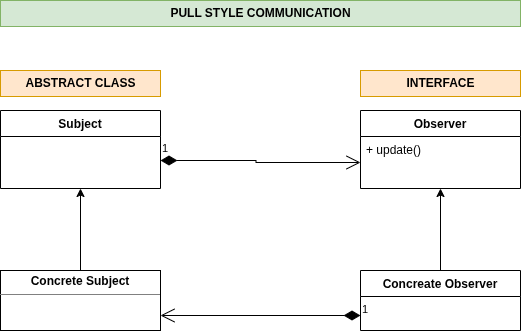

The diagram above was exported from draw.io. Its source (the exported page's mxGraphModel, read from the mxfile embedded in the PNG):
<mxGraphModel dx="860" dy="452" grid="1" gridSize="10" guides="1" tooltips="1" connect="1" arrows="1" fold="1" page="1" pageScale="1" pageWidth="850" pageHeight="1100" math="0" shadow="0">
  <root>
    <mxCell id="0" />
    <mxCell id="1" parent="0" />
    <mxCell id="1RbV9iS5PjVHZZ7ohUXs-2" parent="1" style="text;align=center;fontStyle=1;verticalAlign=middle;spacingLeft=3;spacingRight=3;strokeColor=#d79b00;rotatable=0;points=[[0,0.5],[1,0.5]];portConstraint=eastwest;html=1;fillColor=#ffe6cc;" value="ABSTRACT CLASS" vertex="1">
      <mxGeometry height="26" width="160" x="80" y="120" as="geometry" />
    </mxCell>
    <mxCell id="1RbV9iS5PjVHZZ7ohUXs-8" parent="1" style="swimlane;fontStyle=1;align=center;verticalAlign=top;childLayout=stackLayout;horizontal=1;startSize=26;horizontalStack=0;resizeParent=1;resizeParentMax=0;resizeLast=0;collapsible=1;marginBottom=0;whiteSpace=wrap;html=1;" value="Subject" vertex="1">
      <mxGeometry height="78" width="160" x="80" y="160" as="geometry" />
    </mxCell>
    <mxCell id="1RbV9iS5PjVHZZ7ohUXs-11" parent="1RbV9iS5PjVHZZ7ohUXs-8" style="text;strokeColor=none;fillColor=none;align=left;verticalAlign=top;spacingLeft=4;spacingRight=4;overflow=hidden;rotatable=0;points=[[0,0.5],[1,0.5]];portConstraint=eastwest;whiteSpace=wrap;html=1;" value="&lt;div&gt;&lt;br&gt;&lt;/div&gt;" vertex="1">
      <mxGeometry height="52" width="160" y="26" as="geometry" />
    </mxCell>
    <mxCell id="1RbV9iS5PjVHZZ7ohUXs-22" edge="1" parent="1" source="1RbV9iS5PjVHZZ7ohUXs-12" style="edgeStyle=orthogonalEdgeStyle;rounded=0;orthogonalLoop=1;jettySize=auto;html=1;entryX=0.5;entryY=1;entryDx=0;entryDy=0;" target="1RbV9iS5PjVHZZ7ohUXs-8">
      <mxGeometry relative="1" as="geometry" />
    </mxCell>
    <mxCell id="1RbV9iS5PjVHZZ7ohUXs-12" parent="1" style="verticalAlign=top;align=left;overflow=fill;html=1;whiteSpace=wrap;" value="&lt;p style=&quot;margin:0px;margin-top:4px;text-align:center;&quot;&gt;&lt;b&gt;Concrete Subject&lt;/b&gt;&lt;/p&gt;&lt;hr size=&quot;1&quot; style=&quot;border-style:solid;&quot;&gt;&lt;div style=&quot;height:2px;&quot;&gt;&lt;/div&gt;" vertex="1">
      <mxGeometry height="60" width="160" x="80" y="320" as="geometry" />
    </mxCell>
    <mxCell id="1RbV9iS5PjVHZZ7ohUXs-13" parent="1" style="text;align=center;fontStyle=1;verticalAlign=middle;spacingLeft=3;spacingRight=3;strokeColor=#d79b00;rotatable=0;points=[[0,0.5],[1,0.5]];portConstraint=eastwest;html=1;fillColor=#ffe6cc;" value="INTERFACE" vertex="1">
      <mxGeometry height="26" width="160" x="440" y="120" as="geometry" />
    </mxCell>
    <mxCell id="1RbV9iS5PjVHZZ7ohUXs-14" parent="1" style="swimlane;fontStyle=1;align=center;verticalAlign=top;childLayout=stackLayout;horizontal=1;startSize=26;horizontalStack=0;resizeParent=1;resizeParentMax=0;resizeLast=0;collapsible=1;marginBottom=0;whiteSpace=wrap;html=1;" value="Observer" vertex="1">
      <mxGeometry height="78" width="160" x="440" y="160" as="geometry" />
    </mxCell>
    <mxCell id="1RbV9iS5PjVHZZ7ohUXs-15" parent="1RbV9iS5PjVHZZ7ohUXs-14" style="text;strokeColor=none;fillColor=none;align=left;verticalAlign=top;spacingLeft=4;spacingRight=4;overflow=hidden;rotatable=0;points=[[0,0.5],[1,0.5]];portConstraint=eastwest;whiteSpace=wrap;html=1;" value="&lt;div&gt;+ update()&lt;/div&gt;" vertex="1">
      <mxGeometry height="52" width="160" y="26" as="geometry" />
    </mxCell>
    <mxCell id="1RbV9iS5PjVHZZ7ohUXs-16" edge="1" parent="1" style="endArrow=open;html=1;endSize=12;startArrow=diamondThin;startSize=14;startFill=1;edgeStyle=orthogonalEdgeStyle;align=left;verticalAlign=bottom;rounded=0;entryX=0;entryY=0.5;entryDx=0;entryDy=0;" target="1RbV9iS5PjVHZZ7ohUXs-15" value="1">
      <mxGeometry relative="1" x="-1" y="3" as="geometry">
        <Array as="points">
          <mxPoint x="335.5" y="210" />
          <mxPoint x="335.5" y="212" />
        </Array>
        <mxPoint x="240" y="210" as="sourcePoint" />
        <mxPoint x="400" y="210" as="targetPoint" />
      </mxGeometry>
    </mxCell>
    <mxCell id="1RbV9iS5PjVHZZ7ohUXs-21" edge="1" parent="1" source="1RbV9iS5PjVHZZ7ohUXs-19" style="edgeStyle=orthogonalEdgeStyle;rounded=0;orthogonalLoop=1;jettySize=auto;html=1;entryX=0.5;entryY=1;entryDx=0;entryDy=0;" target="1RbV9iS5PjVHZZ7ohUXs-14">
      <mxGeometry relative="1" as="geometry" />
    </mxCell>
    <mxCell id="1RbV9iS5PjVHZZ7ohUXs-19" parent="1" style="swimlane;fontStyle=1;align=center;verticalAlign=top;childLayout=stackLayout;horizontal=1;startSize=26;horizontalStack=0;resizeParent=1;resizeParentMax=0;resizeLast=0;collapsible=1;marginBottom=0;whiteSpace=wrap;html=1;" value="Concreate Observer" vertex="1">
      <mxGeometry height="60" width="160" x="440" y="320" as="geometry" />
    </mxCell>
    <mxCell id="1RbV9iS5PjVHZZ7ohUXs-23" edge="1" parent="1" source="1RbV9iS5PjVHZZ7ohUXs-19" style="endArrow=open;html=1;endSize=12;startArrow=diamondThin;startSize=14;startFill=1;edgeStyle=orthogonalEdgeStyle;align=left;verticalAlign=bottom;rounded=0;entryX=1;entryY=0.75;entryDx=0;entryDy=0;exitX=0;exitY=0.75;exitDx=0;exitDy=0;" target="1RbV9iS5PjVHZZ7ohUXs-12" value="1">
      <mxGeometry relative="1" x="-1" y="3" as="geometry">
        <mxPoint x="350" y="240" as="sourcePoint" />
        <mxPoint x="510" y="240" as="targetPoint" />
      </mxGeometry>
    </mxCell>
    <mxCell id="1RbV9iS5PjVHZZ7ohUXs-24" parent="1" style="text;align=center;fontStyle=1;verticalAlign=middle;spacingLeft=3;spacingRight=3;strokeColor=#82b366;rotatable=0;points=[[0,0.5],[1,0.5]];portConstraint=eastwest;html=1;fillColor=#d5e8d4;" value="PULL STYLE COMMUNICATION" vertex="1">
      <mxGeometry height="26" width="520" x="80" y="50" as="geometry" />
    </mxCell>
  </root>
</mxGraphModel>